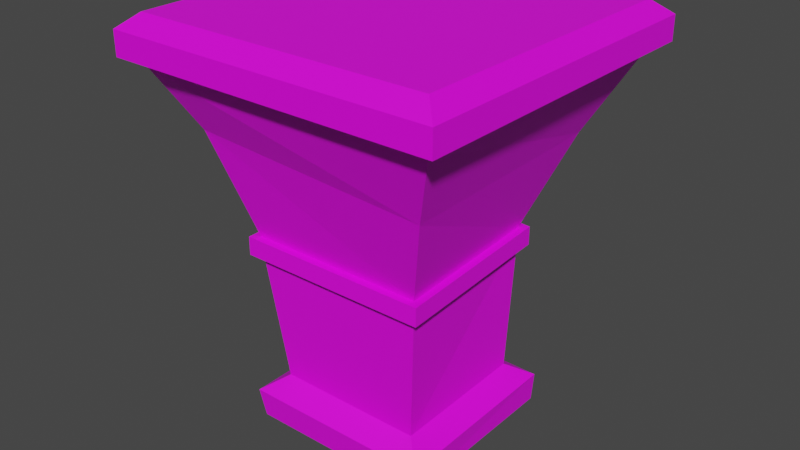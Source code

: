 # Source: Museum_Display_Square.blend  (saved by Blender 2.93.21; exported with 4.5.12 LTS)
import bpy
from mathutils import Matrix  # noqa: F401  (used for matrix-valued properties, if any)

bpy.ops.wm.read_factory_settings(use_empty=True)
scene = bpy.context.scene
scene.name = 'Scene'

# ---- collections
col_collection = bpy.data.collections.new('Collection'); scene.collection.children.link(col_collection)

# ---- images (referenced by path relative to the original .blend; pixels are not part of the script)
import os
ASSET_DIR = os.environ.get("B2B_ASSET_DIR", "")  # directory of the original .blend (textures are referenced by path, not embedded)
HERE = os.path.dirname(os.path.abspath(__file__))  # packed textures are extracted next to this script under _unpacked/

def load_image(name, relpath, width, height, colorspace="sRGB"):
    """Load a texture the original file referenced (path relative to the .blend, or extracted next to this script)."""
    p = next((c for c in (os.path.join(HERE, relpath), os.path.join(ASSET_DIR, relpath)) if relpath and os.path.exists(c)), "")
    if p:
        img = bpy.data.images.load(p, check_existing=True)
        img.name = name
    else:  # same state as the original file: an image datablock whose file is absent (Cycles renders it pink)
        img = bpy.data.images.new(name, width, height)
        img.source = "FILE"
        img.filepath = "//" + (relpath or name)
    img.colorspace_settings.name = colorspace
    return img
img_props_psd = load_image('Props.psd', 'Props.psd', 1024, 1024, 'sRGB')

# ---- materials (node trees are filled in below, after node groups)
mat_material_001 = bpy.data.materials.new('Material.001')
mat_material_001.use_transparent_shadow = False

# ---- material node trees
mat_material_001.use_nodes = True; mat_material_001.node_tree.nodes.clear()
_N = mat_material_001.node_tree.nodes; _L = mat_material_001.node_tree.links
n0 = _N.new('ShaderNodeBsdfPrincipled'); n0.name = 'Principled BSDF'; n0.location = (10, 300)
n0.distribution = 'GGX'
n0.subsurface_method = 'BURLEY'
n0.inputs[3].default_value = 1.45
n0.inputs[27].default_value = (0.0, 0.0, 0.0, 1.0)
n0.inputs[28].default_value = 1.0
n1 = _N.new('ShaderNodeOutputMaterial'); n1.name = 'Material Output'; n1.location = (300, 300)
n2 = _N.new('ShaderNodeTexImage'); n2.name = 'Image Texture'; n2.location = (-280, 280)
n2.image = img_props_psd
_L.new(n0.outputs[0], n1.inputs[0])
_L.new(n2.outputs[0], n0.inputs[0])
n1.is_active_output = True

# ---- world
world_world = bpy.data.worlds.new('World'); scene.world = world_world
world_world.use_nodes = True; world_world.node_tree.nodes.clear()
_N = world_world.node_tree.nodes; _L = world_world.node_tree.links
n0 = _N.new('ShaderNodeOutputWorld'); n0.name = 'World Output'; n0.location = (300, 300)
n1 = _N.new('ShaderNodeBackground'); n1.name = 'Background'; n1.location = (10, 300)
n1.inputs[0].default_value = (0.05088, 0.05088, 0.05088, 1.0)
_L.new(n1.outputs[0], n0.inputs[0])
n0.is_active_output = True
world_world.color = (0.05088, 0.05088, 0.05088)
world_world.use_sun_shadow = False
world_world.sun_shadow_jitter_overblur = 0.0

# ---- meshes
me_cube_002 = bpy.data.meshes.new('Cube.002')
me_cube_002.from_pydata([(-0.4475, -0.4475, 1.068), (-0.4475, 0.4475, 1.068), (0.4475, -0.4475, 1.068), (0.4475, 0.4475, 1.068), (-0.2677, -0.2677, 0.5787), (-0.2677, 0.2677, 0.5787), (0.2374, 0.2237, 0.5787), (0.2677, -0.2677, 0.5787), (-0.4475, -0.4475, 1.209), (-0.4475, 0.4475, 1.209), (0.4475, -0.4475, 1.209), (0.4475, 0.4475, 1.209), (-0.4985, -0.4985, 1.095), (-0.4985, 0.4985, 1.095), (0.4985, 0.4985, 1.095), (0.4985, -0.4985, 1.095), (-0.4985, -0.4985, 1.167), (-0.4985, 0.4985, 1.167), (0.4985, 0.4985, 1.167), (0.4985, -0.4985, 1.167), (-0.2677, -0.2677, 0.5233), (-0.2677, 0.2677, 0.5233), (0.2374, 0.2237, 0.5233), (0.2677, -0.2677, 0.5233), (0.2911, -0.2897, 0.5787), (-0.2904, -0.2904, 0.5787), (0.2604, 0.2461, 0.5787), (-0.2894, 0.2914, 0.5787), (0.2911, -0.2897, 0.5233), (-0.2904, -0.2904, 0.5233), (0.2604, 0.2461, 0.5233), (-0.2894, 0.2914, 0.5233), (-0.3619, -0.3536, 0.8914), (-0.3619, 0.3615, 0.8914), (0.3367, 0.3395, 0.8484), (0.3519, -0.3536, 0.8475)], [], [(32, 0, 1, 33), (33, 1, 3, 34), (34, 3, 2, 35), (35, 2, 0, 32), (2, 3, 14, 15), (11, 9, 8, 10), (9, 11, 18, 17), (10, 8, 16, 19), (3, 1, 13, 14), (14, 13, 17, 18), (15, 14, 18, 19), (13, 12, 16, 17), (12, 15, 19, 16), (1, 0, 12, 13), (11, 10, 19, 18), (0, 2, 15, 12), (8, 9, 17, 16), (7, 4, 25, 24), (5, 6, 26, 27), (20, 23, 28, 29), (22, 21, 31, 30), (27, 26, 30, 31), (24, 25, 29, 28), (25, 27, 31, 29), (26, 24, 28, 30), (21, 20, 29, 31), (23, 22, 30, 28), (4, 5, 27, 25), (6, 7, 24, 26), (7, 35, 32, 4), (6, 34, 35, 7), (5, 33, 34, 6), (4, 32, 33, 5)])
_uv = me_cube_002.uv_layers.new(name='UVMap')
_uv.uv.foreach_set('vector', [0.8016, 0.09311, 0.8016, 0.08634, 0.8056, 0.08634, 0.8056, 0.09311, 0.8019, 0.0927, 0.8019, 0.08593, 0.8059, 0.08593, 0.8059, 0.0927, 0.8018, 0.09366, 0.8018, 0.08689, 0.8058, 0.08689, 0.8058, 0.09366, 0.8014, 0.09311, 0.8014, 0.08634, 0.8054, 0.08634, 0.8054, 0.09311, 0.8176, 0.03677, 0.8176, 0.0366, 0.8176, 0.0366, 0.8176, 0.03677, 0.7952, 0.223, 0.7977, 0.223, 0.7977, 0.2414, 0.7952, 0.2414, 0.7632, 0.2825, 0.7613, 0.2825, 0.7613, 0.2825, 0.7632, 0.2825, 0.7613, 0.2845, 0.7632, 0.2845, 0.7632, 0.2845, 0.7613, 0.2845, 0.8176, 0.0366, 0.8176, 0.03643, 0.8176, 0.03643, 0.8176, 0.0366, 0.8251, 0.2035, 0.8251, 0.2025, 0.8251, 0.2025, 0.8251, 0.2035, 0.8251, 0.2045, 0.8251, 0.2035, 0.8251, 0.2035, 0.8251, 0.2045, 0.8251, 0.2025, 0.8251, 0.2015, 0.8251, 0.2015, 0.8251, 0.2025, 0.8251, 0.2055, 0.8251, 0.2045, 0.8251, 0.2045, 0.8251, 0.2055, 0.8176, 0.03643, 0.8176, 0.03626, 0.8176, 0.03626, 0.8176, 0.03643, 0.7613, 0.2825, 0.7613, 0.2845, 0.7613, 0.2845, 0.7613, 0.2825, 0.8176, 0.03694, 0.8176, 0.03677, 0.8176, 0.03677, 0.8176, 0.03694, 0.7632, 0.2845, 0.7632, 0.2825, 0.7632, 0.2825, 0.7632, 0.2845, 0.6924, 0.602, 0.6924, 0.6051, 0.6923, 0.6052, 0.6923, 0.6018, 0.6929, 0.6045, 0.6928, 0.6045, 0.6928, 0.6045, 0.6929, 0.6045, 0.6939, 0.6054, 0.6939, 0.6054, 0.6939, 0.6054, 0.6939, 0.6054, 0.6939, 0.6054, 0.6939, 0.6054, 0.6939, 0.6054, 0.6939, 0.6054, 0.6954, 0.6062, 0.6913, 0.6062, 0.6913, 0.557, 0.6954, 0.557, 0.696, 0.6072, 0.6909, 0.6072, 0.6909, 0.5565, 0.696, 0.5565, 0.6911, 0.6058, 0.6954, 0.6058, 0.6954, 0.5566, 0.6911, 0.5566, 0.6952, 0.6065, 0.6919, 0.6065, 0.6919, 0.5565, 0.6952, 0.5565, 0.6939, 0.6054, 0.6939, 0.6054, 0.6939, 0.6054, 0.6939, 0.6054, 0.6939, 0.6054, 0.6939, 0.6054, 0.6939, 0.6054, 0.6939, 0.6054, 0.6929, 0.6045, 0.6928, 0.6045, 0.6928, 0.6045, 0.6929, 0.6045, 0.6929, 0.6045, 0.6928, 0.6045, 0.6928, 0.6045, 0.6929, 0.6045, 0.8014, 0.09988, 0.8014, 0.09311, 0.8054, 0.09311, 0.8054, 0.09988, 0.8018, 0.1004, 0.8018, 0.09366, 0.8058, 0.09366, 0.8058, 0.1004, 0.8019, 0.09947, 0.8019, 0.0927, 0.8059, 0.0927, 0.8059, 0.09947, 0.8016, 0.09988, 0.8016, 0.09311, 0.8056, 0.09311, 0.8056, 0.09988])
me_cube_002.materials.append(mat_material_001)
me_cube_002.use_remesh_fix_poles = True
me_cube_002.use_remesh_preserve_attributes = False
me_cube_002.update()
me_cube_003 = bpy.data.meshes.new('Cube.003')
me_cube_003.from_pydata([(-0.2677, -0.2677, 0.5582), (-0.2677, 0.2677, 0.5582), (0.2378, 0.224, 0.5582), (0.2677, -0.2677, 0.5582), (-0.2246, 0.2246, 0.1232), (0.218, 0.2149, 0.1232), (0.2246, -0.2246, 0.1232), (-0.2246, -0.2246, 0.1232)], [], [(2, 3, 6, 5), (0, 1, 4, 7), (3, 0, 7, 6), (1, 2, 5, 4)])
_uv = me_cube_003.uv_layers.new(name='UVMap')
_uv.uv.foreach_set('vector', [0.8644, 0.008139, 0.8682, 0.008139, 0.8682, 0.02506, 0.8644, 0.02506, 0.8644, 0.008139, 0.8682, 0.008139, 0.8682, 0.02506, 0.8644, 0.02506, 0.8644, 0.008139, 0.8682, 0.008139, 0.8682, 0.02506, 0.8644, 0.02506, 0.8644, 0.008139, 0.8682, 0.008139, 0.8682, 0.02506, 0.8644, 0.02506])
me_cube_003.materials.append(mat_material_001)
me_cube_003.use_remesh_fix_poles = True
me_cube_003.use_remesh_preserve_attributes = False
me_cube_003.update()
me_cube_001 = bpy.data.meshes.new('Cube.001')
me_cube_001.from_pydata([(-0.2246, 0.2246, 0.1232), (0.218, 0.2149, 0.1232), (0.2246, -0.2246, 0.1232), (-0.2246, -0.2246, 0.1232), (0.2792, -0.2786, -0.01133), (-0.2788, -0.2788, -0.01306), (0.2787, 0.2795, -0.008607), (-0.2785, 0.2795, -0.01053), (0.2854, 0.2811, 0.08029), (-0.2909, -0.2909, 0.07585), (-0.2907, 0.2916, 0.07837), (0.2914, -0.2908, 0.07757)], [], [(3, 0, 10, 9), (0, 1, 8, 10), (10, 8, 6, 7), (11, 9, 5, 4), (9, 10, 7, 5), (8, 11, 4, 6), (2, 3, 9, 11), (1, 2, 11, 8)])
_uv = me_cube_001.uv_layers.new(name='UVMap')
_uv.uv.foreach_set('vector', [0.8644, 0.02506, 0.8682, 0.02506, 0.8682, 0.02506, 0.8644, 0.02506, 0.8644, 0.02506, 0.8682, 0.02506, 0.8682, 0.02506, 0.8644, 0.02506, 0.8644, 0.02506, 0.8682, 0.02506, 0.8682, 0.02985, 0.8644, 0.02985, 0.8644, 0.02506, 0.8682, 0.02506, 0.8682, 0.02985, 0.8644, 0.02985, 0.8644, 0.02506, 0.8682, 0.02506, 0.8682, 0.02985, 0.8644, 0.02985, 0.8644, 0.02506, 0.8682, 0.02506, 0.8682, 0.02985, 0.8644, 0.02985, 0.8644, 0.02506, 0.8682, 0.02506, 0.8682, 0.02506, 0.8644, 0.02506, 0.8644, 0.02506, 0.8682, 0.02506, 0.8682, 0.02506, 0.8644, 0.02506])
me_cube_001.materials.append(mat_material_001)
me_cube_001.use_remesh_fix_poles = True
me_cube_001.use_remesh_preserve_attributes = False
me_cube_001.update()
me_cube = bpy.data.meshes.new('Cube')
me_cube.from_pydata([(0.5167, 1.112, -1.0), (-0.6167, 1.429, 11.39), (0.5167, 1.375, -1.0), (-0.6167, 2.49, 11.39), (0.7803, 1.112, -1.0), (0.4448, 1.429, 11.39), (0.7803, 1.375, -1.0), (0.4448, 2.49, 11.39), (0.5167, -1.427, -1.0), (-0.6167, -2.542, 11.39), (0.5167, -1.163, -1.0), (-0.6167, -1.48, 11.39), (0.7803, -1.427, -1.0), (0.4448, -2.542, 11.39), (0.7803, -1.163, -1.0), (0.4448, -1.48, 11.39), (3.121, 1.112, -1.0), (3.457, 1.429, 11.39), (3.121, 1.375, -1.0), (3.457, 2.49, 11.39), (3.385, 1.112, -1.0), (4.518, 1.429, 11.39), (3.385, 1.375, -1.0), (4.518, 2.49, 11.39), (3.121, -1.427, -1.0), (3.457, -2.542, 11.39), (3.121, -1.163, -1.0), (3.457, -1.48, 11.39), (3.385, -1.427, -1.0), (4.518, -2.542, 11.39), (3.385, -1.163, -1.0), (4.518, -1.48, 11.39)], [], [(0, 1, 3, 2), (2, 3, 7, 6), (6, 7, 5, 4), (4, 5, 1, 0), (7, 3, 1, 5), (8, 9, 11, 10), (10, 11, 15, 14), (14, 15, 13, 12), (12, 13, 9, 8), (15, 11, 9, 13), (16, 17, 19, 18), (18, 19, 23, 22), (22, 23, 21, 20), (20, 21, 17, 16), (23, 19, 17, 21), (24, 25, 27, 26), (26, 27, 31, 30), (30, 31, 29, 28), (28, 29, 25, 24), (31, 27, 25, 29)])
_uv = me_cube.uv_layers.new(name='UVMap')
_uv.uv.foreach_set('vector', [0.8023, 0.113, 0.8037, 0.113, 0.8037, 0.1145, 0.8023, 0.1145, 0.8023, 0.1145, 0.8037, 0.1145, 0.8037, 0.1159, 0.8023, 0.1159, 0.8023, 0.1159, 0.8037, 0.1159, 0.8037, 0.1174, 0.8023, 0.1174, 0.8023, 0.1174, 0.8037, 0.1174, 0.8037, 0.1188, 0.8023, 0.1188, 0.8037, 0.1159, 0.8052, 0.1159, 0.8052, 0.1174, 0.8037, 0.1174, 0.8023, 0.113, 0.8037, 0.113, 0.8037, 0.1145, 0.8023, 0.1145, 0.8023, 0.1145, 0.8037, 0.1145, 0.8037, 0.1159, 0.8023, 0.1159, 0.8023, 0.1159, 0.8037, 0.1159, 0.8037, 0.1174, 0.8023, 0.1174, 0.8023, 0.1174, 0.8037, 0.1174, 0.8037, 0.1188, 0.8023, 0.1188, 0.8037, 0.1159, 0.8052, 0.1159, 0.8052, 0.1174, 0.8037, 0.1174, 0.8023, 0.113, 0.8037, 0.113, 0.8037, 0.1145, 0.8023, 0.1145, 0.8023, 0.1145, 0.8037, 0.1145, 0.8037, 0.1159, 0.8023, 0.1159, 0.8023, 0.1159, 0.8037, 0.1159, 0.8037, 0.1174, 0.8023, 0.1174, 0.8023, 0.1174, 0.8037, 0.1174, 0.8037, 0.1188, 0.8023, 0.1188, 0.8037, 0.1159, 0.8052, 0.1159, 0.8052, 0.1174, 0.8037, 0.1174, 0.8023, 0.113, 0.8037, 0.113, 0.8037, 0.1145, 0.8023, 0.1145, 0.8023, 0.1145, 0.8037, 0.1145, 0.8037, 0.1159, 0.8023, 0.1159, 0.8023, 0.1159, 0.8037, 0.1159, 0.8037, 0.1174, 0.8023, 0.1174, 0.8023, 0.1174, 0.8037, 0.1174, 0.8037, 0.1188, 0.8023, 0.1188, 0.8037, 0.1159, 0.8052, 0.1159, 0.8052, 0.1174, 0.8037, 0.1174])
me_cube.materials.append(mat_material_001)
me_cube.use_remesh_fix_poles = True
me_cube.use_remesh_preserve_attributes = False
me_cube.update()

# ---- objects
ob_cube_001 = bpy.data.objects.new('Cube.001', me_cube_002)
ob_cube_002 = bpy.data.objects.new('Cube.002', me_cube_003)
ob_cube_003 = bpy.data.objects.new('Cube.003', me_cube_001)
ob_cube = bpy.data.objects.new('Cube', me_cube)

# ---- transforms, parenting, visibility, modifiers, constraints
ob_cube_001.location = (0.0, 0.0, 0.0)
ob_cube_002.location = (0.0, 0.0, 0.0)
ob_cube_003.location = (0.0, 0.0, 0.0)
ob_cube.location = (-0.1429, -7.198e-09, 0.05357)
ob_cube.scale = (0.07249, 0.07249, 0.07249)

# ---- collection membership
col_collection.objects.link(ob_cube_001)
col_collection.objects.link(ob_cube_002)
col_collection.objects.link(ob_cube_003)
col_collection.objects.link(ob_cube)

# ---- scene / render settings (as saved in the file)
scene.frame_start = 1; scene.frame_end = 250; scene.frame_set(1)
scene.render.engine = 'BLENDER_EEVEE_NEXT'
scene.cycles.use_denoising = False
scene.cycles.samples = 128
scene.cycles.sampling_pattern = 'TABULATED_SOBOL'
scene.cycles.use_adaptive_sampling = False
scene.cycles.use_light_tree = False
scene.view_settings.view_transform = 'Filmic'
bpy.context.view_layer.update()

# ---- added for rendering (the .blend has no active camera and no usable light): camera, sun
cam_auto = bpy.data.cameras.new('AutoCamera')
cam_auto.lens = 50.0
cam_auto.sensor_width = 36.0
cam_auto.clip_end = 1000.0
ob_auto_camera = bpy.data.objects.new('AutoCamera', cam_auto)
scene.collection.objects.link(ob_auto_camera)
ob_auto_camera.location = (1.73012, -2.07615, 1.97929)
ob_auto_camera.rotation_euler = (1.09748, -7.21219e-08, 0.694738)
scene.camera = ob_auto_camera
light_auto_sun = bpy.data.lights.new('AutoSun', 'SUN')
light_auto_sun.energy = 3.0
light_auto_sun.angle = 0.0523599
ob_auto_sun = bpy.data.objects.new('AutoSun', light_auto_sun)
scene.collection.objects.link(ob_auto_sun)
ob_auto_sun.rotation_euler = (0.872665, 0.174533, 0.523599)
bpy.context.view_layer.update()
